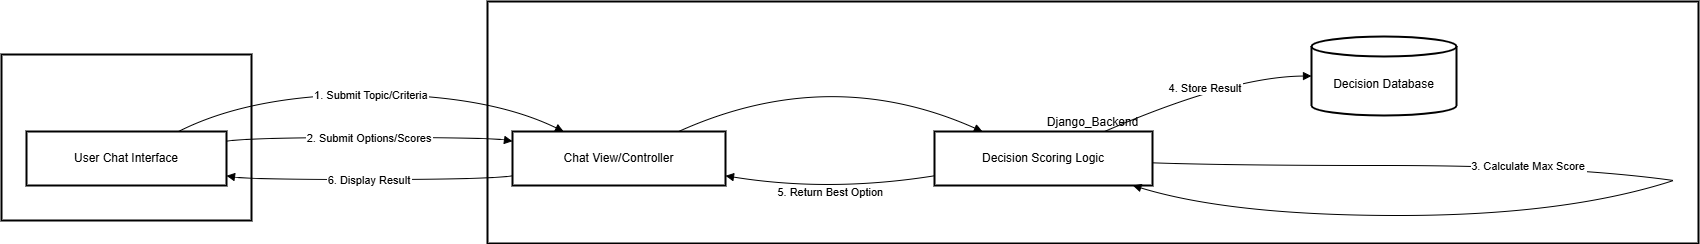

The diagram above was exported from draw.io. Its source (the exported page's mxGraphModel, read from the mxfile embedded in the PNG):
<mxGraphModel dx="1310" dy="828" grid="1" gridSize="10" guides="1" tooltips="1" connect="1" arrows="1" fold="1" page="1" pageScale="1" pageWidth="827" pageHeight="1169" math="0" shadow="0">
  <root>
    <mxCell id="0" />
    <mxCell id="1" parent="0" />
    <mxCell id="2" value="Django_Backend" style="whiteSpace=wrap;strokeWidth=2;" vertex="1" parent="1">
      <mxGeometry x="506" y="190" width="1211" height="242" as="geometry" />
    </mxCell>
    <mxCell id="3" value="Client_Side" style="whiteSpace=wrap;strokeWidth=2;" vertex="1" parent="1">
      <mxGeometry x="20" y="243" width="250" height="166" as="geometry" />
    </mxCell>
    <mxCell id="4" value="User Chat Interface" style="whiteSpace=wrap;strokeWidth=2;" vertex="1" parent="1">
      <mxGeometry x="45" y="320" width="200" height="54" as="geometry" />
    </mxCell>
    <mxCell id="5" value="Chat View/Controller" style="whiteSpace=wrap;strokeWidth=2;" vertex="1" parent="1">
      <mxGeometry x="531" y="320" width="213" height="54" as="geometry" />
    </mxCell>
    <mxCell id="6" value="Decision Scoring Logic" style="whiteSpace=wrap;strokeWidth=2;" vertex="1" parent="1">
      <mxGeometry x="953" y="320" width="218" height="54" as="geometry" />
    </mxCell>
    <mxCell id="7" value="Decision Database" style="shape=cylinder3;boundedLbl=1;backgroundOutline=1;size=10;strokeWidth=2;whiteSpace=wrap;" vertex="1" parent="1">
      <mxGeometry x="1330" y="225" width="145" height="79" as="geometry" />
    </mxCell>
    <mxCell id="8" value="" style="whiteSpace=wrap;strokeWidth=2;" vertex="1" parent="1">
      <mxGeometry x="1402" y="354" as="geometry" />
    </mxCell>
    <mxCell id="9" value="" style="whiteSpace=wrap;strokeWidth=2;" vertex="1" parent="1">
      <mxGeometry x="1692" y="369" as="geometry" />
    </mxCell>
    <mxCell id="10" value="1. Submit Topic/Criteria" style="curved=1;startArrow=none;endArrow=block;exitX=0.76;exitY=0;entryX=0.24;entryY=0;rounded=0;" edge="1" source="4" target="5" parent="1">
      <mxGeometry relative="1" as="geometry">
        <Array as="points">
          <mxPoint x="270" y="283" />
          <mxPoint x="506" y="283" />
        </Array>
      </mxGeometry>
    </mxCell>
    <mxCell id="11" value="2. Submit Options/Scores" style="curved=1;startArrow=none;endArrow=block;exitX=1;exitY=0.18;entryX=0;entryY=0.18;rounded=0;" edge="1" source="4" target="5" parent="1">
      <mxGeometry relative="1" as="geometry">
        <Array as="points">
          <mxPoint x="270" y="326" />
          <mxPoint x="506" y="326" />
        </Array>
      </mxGeometry>
    </mxCell>
    <mxCell id="12" value="" style="curved=1;startArrow=none;endArrow=block;exitX=0.78;exitY=0;entryX=0.22;entryY=0;rounded=0;" edge="1" source="5" target="6" parent="1">
      <mxGeometry relative="1" as="geometry">
        <Array as="points">
          <mxPoint x="848" y="252" />
        </Array>
      </mxGeometry>
    </mxCell>
    <mxCell id="13" value="" style="curved=1;startArrow=none;endArrow=none;exitX=1;exitY=0.58;entryX=Infinity;entryY=Infinity;rounded=0;" edge="1" source="6" target="8" parent="1">
      <mxGeometry relative="1" as="geometry">
        <Array as="points">
          <mxPoint x="1250" y="354" />
        </Array>
      </mxGeometry>
    </mxCell>
    <mxCell id="14" value="3. Calculate Max Score" style="curved=1;startArrow=none;endArrow=none;exitX=Infinity;exitY=Infinity;entryX=Infinity;entryY=Infinity;rounded=0;" edge="1" source="8" target="9" parent="1">
      <mxGeometry relative="1" as="geometry">
        <Array as="points">
          <mxPoint x="1584" y="354" />
        </Array>
      </mxGeometry>
    </mxCell>
    <mxCell id="15" value="" style="curved=1;startArrow=none;endArrow=block;exitX=Infinity;exitY=Infinity;entryX=0.91;entryY=1;rounded=0;" edge="1" source="9" target="6" parent="1">
      <mxGeometry relative="1" as="geometry">
        <Array as="points">
          <mxPoint x="1584" y="404" />
          <mxPoint x="1250" y="404" />
        </Array>
      </mxGeometry>
    </mxCell>
    <mxCell id="16" value="4. Store Result" style="curved=1;startArrow=none;endArrow=block;exitX=0.78;exitY=0;entryX=0;entryY=0.5;rounded=0;" edge="1" source="6" target="7" parent="1">
      <mxGeometry relative="1" as="geometry">
        <Array as="points">
          <mxPoint x="1250" y="265" />
        </Array>
      </mxGeometry>
    </mxCell>
    <mxCell id="17" value="5. Return Best Option" style="curved=1;startArrow=none;endArrow=block;exitX=0;exitY=0.82;entryX=1;entryY=0.82;rounded=0;" edge="1" source="6" target="5" parent="1">
      <mxGeometry relative="1" as="geometry">
        <Array as="points">
          <mxPoint x="848" y="381" />
        </Array>
      </mxGeometry>
    </mxCell>
    <mxCell id="18" value="6. Display Result" style="curved=1;startArrow=none;endArrow=block;exitX=0;exitY=0.82;entryX=1;entryY=0.82;rounded=0;" edge="1" source="5" target="4" parent="1">
      <mxGeometry relative="1" as="geometry">
        <Array as="points">
          <mxPoint x="506" y="368" />
          <mxPoint x="270" y="368" />
        </Array>
      </mxGeometry>
    </mxCell>
  </root>
</mxGraphModel>